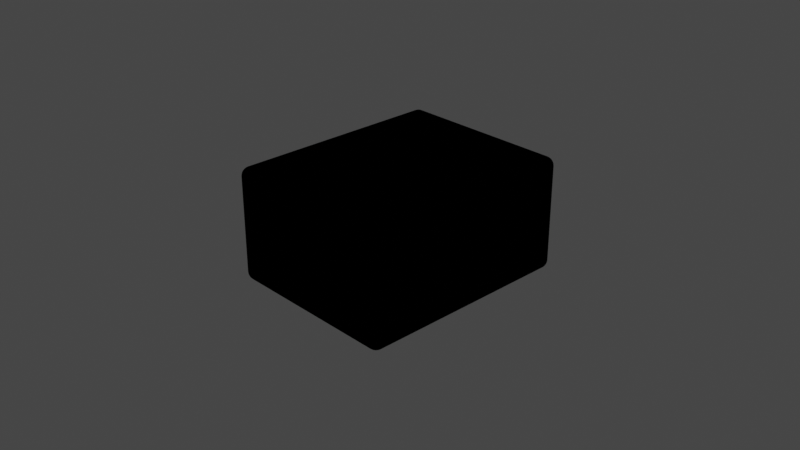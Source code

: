 # Source: tile.blend  (saved by Blender 3.6.11; exported with 4.5.12 LTS)
import bpy
from mathutils import Matrix  # noqa: F401  (used for matrix-valued properties, if any)

bpy.ops.wm.read_factory_settings(use_empty=True)
scene = bpy.context.scene
scene.name = 'Scene'

# ---- collections
col_collection = bpy.data.collections.new('Collection'); scene.collection.children.link(col_collection)

# ---- materials (node trees are filled in below, after node groups)
mat_material = bpy.data.materials.new('Material')
mat_material.alpha_threshold = 0.0
mat_material.use_transparent_shadow = False
mat_material.roughness = 0.5
mat_material.line_color = (0.0, 0.0, 0.0, 1.0)

# ---- material node trees
mat_material.use_nodes = True; mat_material.node_tree.nodes.clear()
_N = mat_material.node_tree.nodes; _L = mat_material.node_tree.links

# ---- world
world_world = bpy.data.worlds.new('World'); scene.world = world_world
world_world.use_nodes = True; world_world.node_tree.nodes.clear()
_N = world_world.node_tree.nodes; _L = world_world.node_tree.links
n0 = _N.new('ShaderNodeOutputWorld'); n0.name = 'World Output'; n0.location = (300, 300)
n1 = _N.new('ShaderNodeBackground'); n1.name = 'Background'; n1.location = (10, 300)
n1.inputs[0].default_value = (0.05088, 0.05088, 0.05088, 1.0)
_L.new(n1.outputs[0], n0.inputs[0])
n0.is_active_output = True
world_world.color = (0.05088, 0.05088, 0.05088)
world_world.use_sun_shadow = False
world_world.sun_shadow_jitter_overblur = 0.0

# ---- cameras
cam_camera = bpy.data.cameras.new('Camera')
cam_camera.clip_end = 100.0
cam_camera.ortho_scale = 7.314

# ---- lights
light_light = bpy.data.lights.new('Light', 'POINT')
light_light.transmission_factor = 0.0
light_light.energy = 1000.0
light_light.shadow_soft_size = 0.1
light_light.shadow_maximum_resolution = 0.006
light_light.use_absolute_resolution = True

# ---- meshes
me_tile = bpy.data.meshes.new('Tile')
me_tile.from_pydata([(1.0, 1.24, 0.63), (1.0, 1.24, -0.63), (1.0, -1.24, 0.63), (1.0, -1.24, -0.63), (-1.0, 1.24, 0.63), (-1.0, 1.24, -0.63), (-1.0, -1.24, 0.63), (-1.0, -1.24, -0.63)], [], [(0, 4, 6, 2), (3, 2, 6, 7), (7, 6, 4, 5), (5, 1, 3, 7), (1, 0, 2, 3), (5, 4, 0, 1)])
_uv = me_tile.uv_layers.new(name='UVMap')
_uv.uv.foreach_set('vector', [0.3747, 0.4622, 0.01017, 0.4622, 0.01017, 0.01017, 0.3747, 0.01017, 0.7398, 0.8471, 0.5102, 0.8471, 0.5102, 0.4825, 0.7398, 0.4825, 0.2398, 0.9345, 0.01017, 0.9345, 0.01017, 0.4825, 0.2398, 0.4825, 0.7596, 0.4622, 0.395, 0.4622, 0.395, 0.01017, 0.7596, 0.01017, 0.4898, 0.9345, 0.2602, 0.9345, 0.2602, 0.4825, 0.4898, 0.4825, 0.9898, 0.8471, 0.7602, 0.8471, 0.7602, 0.4825, 0.9898, 0.4825])
_ca = me_tile.color_attributes.new('Attribute', 'BYTE_COLOR', 'CORNER')
_ca.data.foreach_set('color', [1.0, 1.0, 1.0, 1.0, 1.0, 1.0, 1.0, 1.0, 1.0, 1.0, 1.0, 1.0, 1.0, 1.0, 1.0, 1.0, 1.0, 1.0, 1.0, 1.0, 1.0, 1.0, 1.0, 1.0, 1.0, 1.0, 1.0, 1.0, 1.0, 1.0, 1.0, 1.0, 1.0, 1.0, 1.0, 1.0, 1.0, 1.0, 1.0, 1.0, 1.0, 1.0, 1.0, 1.0, 1.0, 1.0, 1.0, 1.0, 1.0, 1.0, 1.0, 1.0, 1.0, 1.0, 1.0, 1.0, 1.0, 1.0, 1.0, 1.0, 1.0, 1.0, 1.0, 1.0, 1.0, 1.0, 1.0, 1.0, 1.0, 1.0, 1.0, 1.0, 1.0, 1.0, 1.0, 1.0, 1.0, 1.0, 1.0, 1.0, 1.0, 1.0, 1.0, 1.0, 1.0, 1.0, 1.0, 1.0, 1.0, 1.0, 1.0, 1.0, 1.0, 1.0, 1.0, 1.0])
me_tile.materials.append(mat_material)
me_tile.use_mirror_vertex_groups = False
me_tile.update()

# ---- objects
ob_tile = bpy.data.objects.new('Tile', me_tile)
ob_light = bpy.data.objects.new('Light', light_light)
ob_camera = bpy.data.objects.new('Camera', cam_camera)

# ---- transforms, parenting, visibility, modifiers, constraints
ob_tile.location = (0.0, 0.0, 0.0)
ob_tile.lock_rotations_4d = False
ob_tile.empty_display_type = 'ARROWS'
ob_tile.lineart.crease_threshold = 0.0
_m = ob_tile.modifiers.new('Bevel', 'BEVEL')
_m.segments = 8
ob_light.location = (4.076, 1.005, 5.904)
ob_light.rotation_euler = (0.6503, 0.05522, 1.866)
ob_light.lock_rotations_4d = False
ob_light.empty_display_type = 'ARROWS'
ob_light.color = (0.0, 0.0, 0.0, 0.0)
ob_light.lineart.crease_threshold = 0.0
ob_camera.location = (7.359, -6.926, 4.958)
ob_camera.rotation_euler = (1.109, 0.0, 0.8149)
ob_camera.lock_rotations_4d = False
ob_camera.empty_display_type = 'ARROWS'
ob_camera.color = (0.0, 0.0, 0.0, 0.0)
ob_camera.display_type = 'WIRE'
ob_camera.lineart.crease_threshold = 0.0

# ---- collection membership
col_collection.objects.link(ob_tile)
col_collection.objects.link(ob_light)
col_collection.objects.link(ob_camera)

# ---- scene / render settings (as saved in the file)
scene.camera = ob_camera
scene.frame_start = 1; scene.frame_end = 250; scene.frame_set(7)
scene.render.engine = 'BLENDER_EEVEE_NEXT'
scene.cycles.sampling_pattern = 'TABULATED_SOBOL'
scene.view_settings.view_transform = 'Filmic'
bpy.context.view_layer.update()

